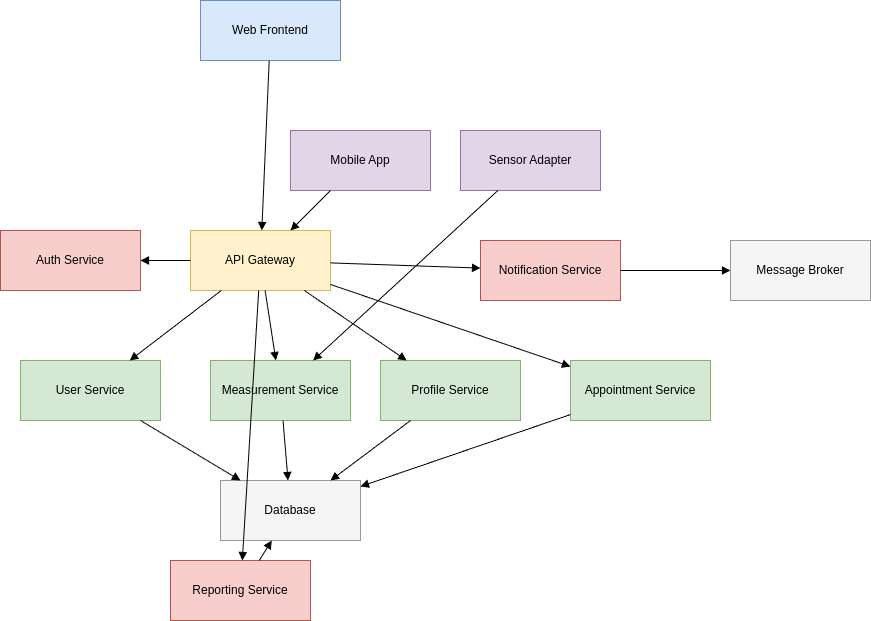

The diagram above was exported from draw.io. Its source (the exported page's mxGraphModel, read from the mxfile embedded in the PNG):
<mxGraphModel dx="1665" dy="2060" grid="1" gridSize="10" guides="1" tooltips="1" connect="1" arrows="1" fold="1" page="1" pageScale="1" pageWidth="827" pageHeight="1169" math="0" shadow="0">
  <root>
    <mxCell id="0" />
    <mxCell id="1" parent="0" />
    <mxCell id="WebFE" value="Web Frontend" style="rounded;whiteSpace=wrap;html=1;fillColor=#DAE8FC;strokeColor=#6C8EBF;" parent="1" vertex="1">
      <mxGeometry x="210" y="-110" width="140" height="60" as="geometry" />
    </mxCell>
    <mxCell id="MobileFE" value="Mobile App" style="rounded;whiteSpace=wrap;html=1;fillColor=#E1D5E7;strokeColor=#9673A6;" parent="1" vertex="1">
      <mxGeometry x="300" y="20" width="140" height="60" as="geometry" />
    </mxCell>
    <mxCell id="APIGateway" value="API Gateway" style="rounded;whiteSpace=wrap;html=1;fillColor=#FFF2CC;strokeColor=#D6B656;" parent="1" vertex="1">
      <mxGeometry x="200" y="120" width="140" height="60" as="geometry" />
    </mxCell>
    <mxCell id="AuthService" value="Auth Service" style="rounded;whiteSpace=wrap;html=1;fillColor=#F8CECC;strokeColor=#B85450;" parent="1" vertex="1">
      <mxGeometry x="10" y="120" width="140" height="60" as="geometry" />
    </mxCell>
    <mxCell id="UserService" value="User Service" style="rounded;whiteSpace=wrap;html=1;fillColor=#D5E8D4;strokeColor=#82B366;" parent="1" vertex="1">
      <mxGeometry x="30" y="250" width="140" height="60" as="geometry" />
    </mxCell>
    <mxCell id="ProfileService" value="Profile Service" style="rounded;whiteSpace=wrap;html=1;fillColor=#D5E8D4;strokeColor=#82B366;" parent="1" vertex="1">
      <mxGeometry x="390" y="250" width="140" height="60" as="geometry" />
    </mxCell>
    <mxCell id="MeasurementService" value="Measurement Service" style="rounded;whiteSpace=wrap;html=1;fillColor=#D5E8D4;strokeColor=#82B366;" parent="1" vertex="1">
      <mxGeometry x="220" y="250" width="140" height="60" as="geometry" />
    </mxCell>
    <mxCell id="AppointmentService" value="Appointment Service" style="rounded;whiteSpace=wrap;html=1;fillColor=#D5E8D4;strokeColor=#82B366;" parent="1" vertex="1">
      <mxGeometry x="580" y="250" width="140" height="60" as="geometry" />
    </mxCell>
    <mxCell id="NotificationService" value="Notification Service" style="rounded;whiteSpace=wrap;html=1;fillColor=#F8CECC;strokeColor=#B85450;" parent="1" vertex="1">
      <mxGeometry x="490" y="130" width="140" height="60" as="geometry" />
    </mxCell>
    <mxCell id="ReportingService" value="Reporting Service" style="rounded;whiteSpace=wrap;html=1;fillColor=#F8CECC;strokeColor=#B85450;" parent="1" vertex="1">
      <mxGeometry x="180" y="450" width="140" height="60" as="geometry" />
    </mxCell>
    <mxCell id="SensorAdapter" value="Sensor Adapter" style="rounded;whiteSpace=wrap;html=1;fillColor=#E1D5E7;strokeColor=#9673A6;" parent="1" vertex="1">
      <mxGeometry x="470" y="20" width="140" height="60" as="geometry" />
    </mxCell>
    <mxCell id="Database" value="Database" style="rounded;whiteSpace=wrap;html=1;fillColor=#F5F5F5;strokeColor=#999999;" parent="1" vertex="1">
      <mxGeometry x="230" y="370" width="140" height="60" as="geometry" />
    </mxCell>
    <mxCell id="MessageBroker" value="Message Broker" style="rounded;whiteSpace=wrap;html=1;fillColor=#F5F5F5;strokeColor=#999999;" parent="1" vertex="1">
      <mxGeometry x="740" y="130" width="140" height="60" as="geometry" />
    </mxCell>
    <mxCell id="e1" style="endArrow=block;html=1;" parent="1" source="WebFE" target="APIGateway" edge="1">
      <mxGeometry relative="1" as="geometry" />
    </mxCell>
    <mxCell id="e2" style="endArrow=block;html=1;" parent="1" source="MobileFE" target="APIGateway" edge="1">
      <mxGeometry relative="1" as="geometry" />
    </mxCell>
    <mxCell id="e3" style="endArrow=block;html=1;" parent="1" source="APIGateway" target="AuthService" edge="1">
      <mxGeometry relative="1" as="geometry" />
    </mxCell>
    <mxCell id="e4" style="endArrow=block;html=1;" parent="1" source="APIGateway" target="UserService" edge="1">
      <mxGeometry relative="1" as="geometry" />
    </mxCell>
    <mxCell id="e5" style="endArrow=block;html=1;" parent="1" source="APIGateway" target="ProfileService" edge="1">
      <mxGeometry relative="1" as="geometry" />
    </mxCell>
    <mxCell id="e6" style="endArrow=block;html=1;" parent="1" source="APIGateway" target="MeasurementService" edge="1">
      <mxGeometry relative="1" as="geometry" />
    </mxCell>
    <mxCell id="e7" style="endArrow=block;html=1;" parent="1" source="APIGateway" target="AppointmentService" edge="1">
      <mxGeometry relative="1" as="geometry" />
    </mxCell>
    <mxCell id="e8" style="endArrow=block;html=1;" parent="1" source="APIGateway" target="NotificationService" edge="1">
      <mxGeometry relative="1" as="geometry" />
    </mxCell>
    <mxCell id="e9" style="endArrow=block;html=1;" parent="1" source="APIGateway" target="ReportingService" edge="1">
      <mxGeometry relative="1" as="geometry" />
    </mxCell>
    <mxCell id="e10" style="endArrow=block;html=1;" parent="1" source="UserService" target="Database" edge="1">
      <mxGeometry relative="1" as="geometry" />
    </mxCell>
    <mxCell id="e11" style="endArrow=block;html=1;" parent="1" source="ProfileService" target="Database" edge="1">
      <mxGeometry relative="1" as="geometry" />
    </mxCell>
    <mxCell id="e12" style="endArrow=block;html=1;" parent="1" source="MeasurementService" target="Database" edge="1">
      <mxGeometry relative="1" as="geometry" />
    </mxCell>
    <mxCell id="e13" style="endArrow=block;html=1;" parent="1" source="AppointmentService" target="Database" edge="1">
      <mxGeometry relative="1" as="geometry" />
    </mxCell>
    <mxCell id="e14" style="endArrow=block;html=1;" parent="1" source="NotificationService" target="MessageBroker" edge="1">
      <mxGeometry relative="1" as="geometry" />
    </mxCell>
    <mxCell id="e15" style="endArrow=block;html=1;" parent="1" source="ReportingService" target="Database" edge="1">
      <mxGeometry relative="1" as="geometry" />
    </mxCell>
    <mxCell id="e16" style="endArrow=block;html=1;" parent="1" source="SensorAdapter" target="MeasurementService" edge="1">
      <mxGeometry relative="1" as="geometry" />
    </mxCell>
  </root>
</mxGraphModel>